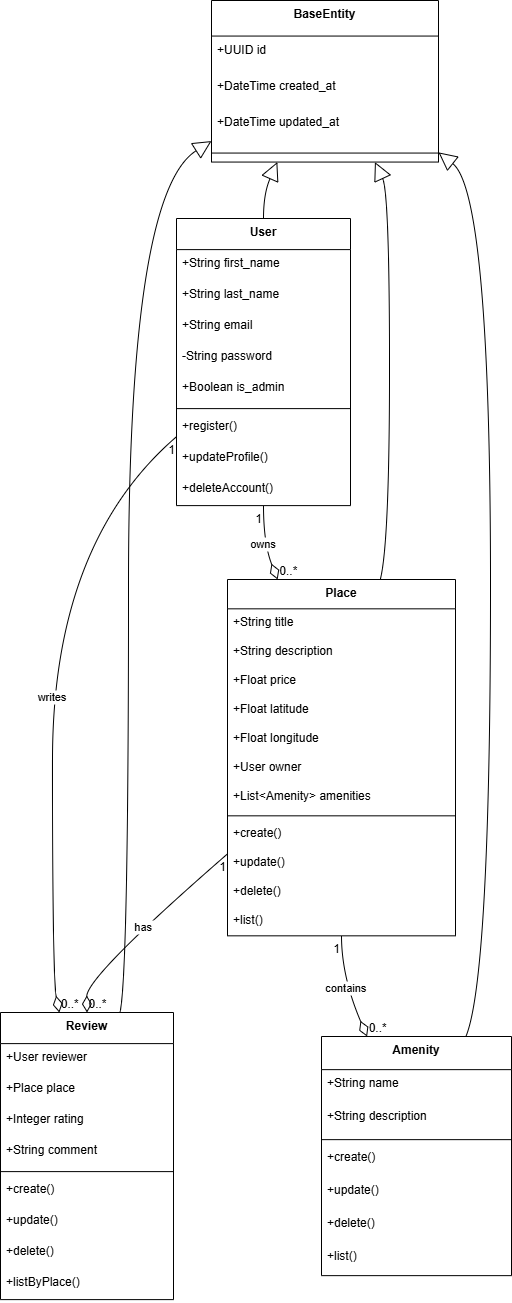

The diagram above was exported from draw.io. Its source (the exported page's mxGraphModel, read from the mxfile embedded in the PNG):
<mxGraphModel dx="1674" dy="772" grid="1" gridSize="10" guides="1" tooltips="1" connect="1" arrows="1" fold="1" page="1" pageScale="1" pageWidth="850" pageHeight="1100" math="0" shadow="0">
  <root>
    <mxCell id="0" />
    <mxCell id="1" parent="0" />
    <mxCell id="KViHcsrSkoc3iC2GaTvD-1" value="BaseEntity" style="swimlane;fontStyle=1;align=center;verticalAlign=top;childLayout=stackLayout;horizontal=1;startSize=35.55555555555556;horizontalStack=0;resizeParent=1;resizeParentMax=0;resizeLast=0;collapsible=0;marginBottom=0;" vertex="1" parent="1">
      <mxGeometry x="231" y="20" width="227" height="161.55555555555554" as="geometry" />
    </mxCell>
    <mxCell id="KViHcsrSkoc3iC2GaTvD-2" value="+UUID id" style="text;strokeColor=none;fillColor=none;align=left;verticalAlign=top;spacingLeft=4;spacingRight=4;overflow=hidden;rotatable=0;points=[[0,0.5],[1,0.5]];portConstraint=eastwest;" vertex="1" parent="KViHcsrSkoc3iC2GaTvD-1">
      <mxGeometry y="35.55555555555556" width="227" height="36" as="geometry" />
    </mxCell>
    <mxCell id="KViHcsrSkoc3iC2GaTvD-3" value="+DateTime created_at" style="text;strokeColor=none;fillColor=none;align=left;verticalAlign=top;spacingLeft=4;spacingRight=4;overflow=hidden;rotatable=0;points=[[0,0.5],[1,0.5]];portConstraint=eastwest;" vertex="1" parent="KViHcsrSkoc3iC2GaTvD-1">
      <mxGeometry y="71.55555555555556" width="227" height="36" as="geometry" />
    </mxCell>
    <mxCell id="KViHcsrSkoc3iC2GaTvD-4" value="+DateTime updated_at" style="text;strokeColor=none;fillColor=none;align=left;verticalAlign=top;spacingLeft=4;spacingRight=4;overflow=hidden;rotatable=0;points=[[0,0.5],[1,0.5]];portConstraint=eastwest;" vertex="1" parent="KViHcsrSkoc3iC2GaTvD-1">
      <mxGeometry y="107.55555555555556" width="227" height="36" as="geometry" />
    </mxCell>
    <mxCell id="KViHcsrSkoc3iC2GaTvD-5" style="line;strokeWidth=1;fillColor=none;align=left;verticalAlign=middle;spacingTop=-1;spacingLeft=3;spacingRight=3;rotatable=0;labelPosition=right;points=[];portConstraint=eastwest;strokeColor=inherit;" vertex="1" parent="KViHcsrSkoc3iC2GaTvD-1">
      <mxGeometry y="143.55555555555554" width="227" height="18" as="geometry" />
    </mxCell>
    <mxCell id="KViHcsrSkoc3iC2GaTvD-6" value="User" style="swimlane;fontStyle=1;align=center;verticalAlign=top;childLayout=stackLayout;horizontal=1;startSize=31.11111111111111;horizontalStack=0;resizeParent=1;resizeParentMax=0;resizeLast=0;collapsible=0;marginBottom=0;" vertex="1" parent="1">
      <mxGeometry x="196" y="238" width="174" height="287.1111111111111" as="geometry" />
    </mxCell>
    <mxCell id="KViHcsrSkoc3iC2GaTvD-7" value="+String first_name" style="text;strokeColor=none;fillColor=none;align=left;verticalAlign=top;spacingLeft=4;spacingRight=4;overflow=hidden;rotatable=0;points=[[0,0.5],[1,0.5]];portConstraint=eastwest;" vertex="1" parent="KViHcsrSkoc3iC2GaTvD-6">
      <mxGeometry y="31.11111111111111" width="174" height="31" as="geometry" />
    </mxCell>
    <mxCell id="KViHcsrSkoc3iC2GaTvD-8" value="+String last_name" style="text;strokeColor=none;fillColor=none;align=left;verticalAlign=top;spacingLeft=4;spacingRight=4;overflow=hidden;rotatable=0;points=[[0,0.5],[1,0.5]];portConstraint=eastwest;" vertex="1" parent="KViHcsrSkoc3iC2GaTvD-6">
      <mxGeometry y="62.111111111111114" width="174" height="31" as="geometry" />
    </mxCell>
    <mxCell id="KViHcsrSkoc3iC2GaTvD-9" value="+String email" style="text;strokeColor=none;fillColor=none;align=left;verticalAlign=top;spacingLeft=4;spacingRight=4;overflow=hidden;rotatable=0;points=[[0,0.5],[1,0.5]];portConstraint=eastwest;" vertex="1" parent="KViHcsrSkoc3iC2GaTvD-6">
      <mxGeometry y="93.11111111111111" width="174" height="31" as="geometry" />
    </mxCell>
    <mxCell id="KViHcsrSkoc3iC2GaTvD-10" value="-String password" style="text;strokeColor=none;fillColor=none;align=left;verticalAlign=top;spacingLeft=4;spacingRight=4;overflow=hidden;rotatable=0;points=[[0,0.5],[1,0.5]];portConstraint=eastwest;" vertex="1" parent="KViHcsrSkoc3iC2GaTvD-6">
      <mxGeometry y="124.11111111111111" width="174" height="31" as="geometry" />
    </mxCell>
    <mxCell id="KViHcsrSkoc3iC2GaTvD-11" value="+Boolean is_admin" style="text;strokeColor=none;fillColor=none;align=left;verticalAlign=top;spacingLeft=4;spacingRight=4;overflow=hidden;rotatable=0;points=[[0,0.5],[1,0.5]];portConstraint=eastwest;" vertex="1" parent="KViHcsrSkoc3iC2GaTvD-6">
      <mxGeometry y="155.11111111111111" width="174" height="31" as="geometry" />
    </mxCell>
    <mxCell id="KViHcsrSkoc3iC2GaTvD-12" style="line;strokeWidth=1;fillColor=none;align=left;verticalAlign=middle;spacingTop=-1;spacingLeft=3;spacingRight=3;rotatable=0;labelPosition=right;points=[];portConstraint=eastwest;strokeColor=inherit;" vertex="1" parent="KViHcsrSkoc3iC2GaTvD-6">
      <mxGeometry y="186.11111111111111" width="174" height="8" as="geometry" />
    </mxCell>
    <mxCell id="KViHcsrSkoc3iC2GaTvD-13" value="+register()" style="text;strokeColor=none;fillColor=none;align=left;verticalAlign=top;spacingLeft=4;spacingRight=4;overflow=hidden;rotatable=0;points=[[0,0.5],[1,0.5]];portConstraint=eastwest;" vertex="1" parent="KViHcsrSkoc3iC2GaTvD-6">
      <mxGeometry y="194.11111111111111" width="174" height="31" as="geometry" />
    </mxCell>
    <mxCell id="KViHcsrSkoc3iC2GaTvD-14" value="+updateProfile()" style="text;strokeColor=none;fillColor=none;align=left;verticalAlign=top;spacingLeft=4;spacingRight=4;overflow=hidden;rotatable=0;points=[[0,0.5],[1,0.5]];portConstraint=eastwest;" vertex="1" parent="KViHcsrSkoc3iC2GaTvD-6">
      <mxGeometry y="225.11111111111111" width="174" height="31" as="geometry" />
    </mxCell>
    <mxCell id="KViHcsrSkoc3iC2GaTvD-15" value="+deleteAccount()" style="text;strokeColor=none;fillColor=none;align=left;verticalAlign=top;spacingLeft=4;spacingRight=4;overflow=hidden;rotatable=0;points=[[0,0.5],[1,0.5]];portConstraint=eastwest;" vertex="1" parent="KViHcsrSkoc3iC2GaTvD-6">
      <mxGeometry y="256.1111111111111" width="174" height="31" as="geometry" />
    </mxCell>
    <mxCell id="KViHcsrSkoc3iC2GaTvD-16" value="Place" style="swimlane;fontStyle=1;align=center;verticalAlign=top;childLayout=stackLayout;horizontal=1;startSize=29.333333333333332;horizontalStack=0;resizeParent=1;resizeParentMax=0;resizeLast=0;collapsible=0;marginBottom=0;" vertex="1" parent="1">
      <mxGeometry x="247" y="599" width="228" height="356.3333333333333" as="geometry" />
    </mxCell>
    <mxCell id="KViHcsrSkoc3iC2GaTvD-17" value="+String title" style="text;strokeColor=none;fillColor=none;align=left;verticalAlign=top;spacingLeft=4;spacingRight=4;overflow=hidden;rotatable=0;points=[[0,0.5],[1,0.5]];portConstraint=eastwest;" vertex="1" parent="KViHcsrSkoc3iC2GaTvD-16">
      <mxGeometry y="29.333333333333332" width="228" height="29" as="geometry" />
    </mxCell>
    <mxCell id="KViHcsrSkoc3iC2GaTvD-18" value="+String description" style="text;strokeColor=none;fillColor=none;align=left;verticalAlign=top;spacingLeft=4;spacingRight=4;overflow=hidden;rotatable=0;points=[[0,0.5],[1,0.5]];portConstraint=eastwest;" vertex="1" parent="KViHcsrSkoc3iC2GaTvD-16">
      <mxGeometry y="58.33333333333333" width="228" height="29" as="geometry" />
    </mxCell>
    <mxCell id="KViHcsrSkoc3iC2GaTvD-19" value="+Float price" style="text;strokeColor=none;fillColor=none;align=left;verticalAlign=top;spacingLeft=4;spacingRight=4;overflow=hidden;rotatable=0;points=[[0,0.5],[1,0.5]];portConstraint=eastwest;" vertex="1" parent="KViHcsrSkoc3iC2GaTvD-16">
      <mxGeometry y="87.33333333333333" width="228" height="29" as="geometry" />
    </mxCell>
    <mxCell id="KViHcsrSkoc3iC2GaTvD-20" value="+Float latitude" style="text;strokeColor=none;fillColor=none;align=left;verticalAlign=top;spacingLeft=4;spacingRight=4;overflow=hidden;rotatable=0;points=[[0,0.5],[1,0.5]];portConstraint=eastwest;" vertex="1" parent="KViHcsrSkoc3iC2GaTvD-16">
      <mxGeometry y="116.33333333333333" width="228" height="29" as="geometry" />
    </mxCell>
    <mxCell id="KViHcsrSkoc3iC2GaTvD-21" value="+Float longitude" style="text;strokeColor=none;fillColor=none;align=left;verticalAlign=top;spacingLeft=4;spacingRight=4;overflow=hidden;rotatable=0;points=[[0,0.5],[1,0.5]];portConstraint=eastwest;" vertex="1" parent="KViHcsrSkoc3iC2GaTvD-16">
      <mxGeometry y="145.33333333333331" width="228" height="29" as="geometry" />
    </mxCell>
    <mxCell id="KViHcsrSkoc3iC2GaTvD-22" value="+User owner" style="text;strokeColor=none;fillColor=none;align=left;verticalAlign=top;spacingLeft=4;spacingRight=4;overflow=hidden;rotatable=0;points=[[0,0.5],[1,0.5]];portConstraint=eastwest;" vertex="1" parent="KViHcsrSkoc3iC2GaTvD-16">
      <mxGeometry y="174.33333333333331" width="228" height="29" as="geometry" />
    </mxCell>
    <mxCell id="KViHcsrSkoc3iC2GaTvD-23" value="+List&lt;Amenity&gt; amenities" style="text;strokeColor=none;fillColor=none;align=left;verticalAlign=top;spacingLeft=4;spacingRight=4;overflow=hidden;rotatable=0;points=[[0,0.5],[1,0.5]];portConstraint=eastwest;" vertex="1" parent="KViHcsrSkoc3iC2GaTvD-16">
      <mxGeometry y="203.33333333333331" width="228" height="29" as="geometry" />
    </mxCell>
    <mxCell id="KViHcsrSkoc3iC2GaTvD-24" style="line;strokeWidth=1;fillColor=none;align=left;verticalAlign=middle;spacingTop=-1;spacingLeft=3;spacingRight=3;rotatable=0;labelPosition=right;points=[];portConstraint=eastwest;strokeColor=inherit;" vertex="1" parent="KViHcsrSkoc3iC2GaTvD-16">
      <mxGeometry y="232.33333333333331" width="228" height="8" as="geometry" />
    </mxCell>
    <mxCell id="KViHcsrSkoc3iC2GaTvD-25" value="+create()" style="text;strokeColor=none;fillColor=none;align=left;verticalAlign=top;spacingLeft=4;spacingRight=4;overflow=hidden;rotatable=0;points=[[0,0.5],[1,0.5]];portConstraint=eastwest;" vertex="1" parent="KViHcsrSkoc3iC2GaTvD-16">
      <mxGeometry y="240.33333333333331" width="228" height="29" as="geometry" />
    </mxCell>
    <mxCell id="KViHcsrSkoc3iC2GaTvD-26" value="+update()" style="text;strokeColor=none;fillColor=none;align=left;verticalAlign=top;spacingLeft=4;spacingRight=4;overflow=hidden;rotatable=0;points=[[0,0.5],[1,0.5]];portConstraint=eastwest;" vertex="1" parent="KViHcsrSkoc3iC2GaTvD-16">
      <mxGeometry y="269.3333333333333" width="228" height="29" as="geometry" />
    </mxCell>
    <mxCell id="KViHcsrSkoc3iC2GaTvD-27" value="+delete()" style="text;strokeColor=none;fillColor=none;align=left;verticalAlign=top;spacingLeft=4;spacingRight=4;overflow=hidden;rotatable=0;points=[[0,0.5],[1,0.5]];portConstraint=eastwest;" vertex="1" parent="KViHcsrSkoc3iC2GaTvD-16">
      <mxGeometry y="298.3333333333333" width="228" height="29" as="geometry" />
    </mxCell>
    <mxCell id="KViHcsrSkoc3iC2GaTvD-28" value="+list()" style="text;strokeColor=none;fillColor=none;align=left;verticalAlign=top;spacingLeft=4;spacingRight=4;overflow=hidden;rotatable=0;points=[[0,0.5],[1,0.5]];portConstraint=eastwest;" vertex="1" parent="KViHcsrSkoc3iC2GaTvD-16">
      <mxGeometry y="327.3333333333333" width="228" height="29" as="geometry" />
    </mxCell>
    <mxCell id="KViHcsrSkoc3iC2GaTvD-29" value="Review" style="swimlane;fontStyle=1;align=center;verticalAlign=top;childLayout=stackLayout;horizontal=1;startSize=31.11111111111111;horizontalStack=0;resizeParent=1;resizeParentMax=0;resizeLast=0;collapsible=0;marginBottom=0;" vertex="1" parent="1">
      <mxGeometry x="20" y="1032" width="173" height="287.1111111111111" as="geometry" />
    </mxCell>
    <mxCell id="KViHcsrSkoc3iC2GaTvD-30" value="+User reviewer" style="text;strokeColor=none;fillColor=none;align=left;verticalAlign=top;spacingLeft=4;spacingRight=4;overflow=hidden;rotatable=0;points=[[0,0.5],[1,0.5]];portConstraint=eastwest;" vertex="1" parent="KViHcsrSkoc3iC2GaTvD-29">
      <mxGeometry y="31.11111111111111" width="173" height="31" as="geometry" />
    </mxCell>
    <mxCell id="KViHcsrSkoc3iC2GaTvD-31" value="+Place place" style="text;strokeColor=none;fillColor=none;align=left;verticalAlign=top;spacingLeft=4;spacingRight=4;overflow=hidden;rotatable=0;points=[[0,0.5],[1,0.5]];portConstraint=eastwest;" vertex="1" parent="KViHcsrSkoc3iC2GaTvD-29">
      <mxGeometry y="62.111111111111114" width="173" height="31" as="geometry" />
    </mxCell>
    <mxCell id="KViHcsrSkoc3iC2GaTvD-32" value="+Integer rating" style="text;strokeColor=none;fillColor=none;align=left;verticalAlign=top;spacingLeft=4;spacingRight=4;overflow=hidden;rotatable=0;points=[[0,0.5],[1,0.5]];portConstraint=eastwest;" vertex="1" parent="KViHcsrSkoc3iC2GaTvD-29">
      <mxGeometry y="93.11111111111111" width="173" height="31" as="geometry" />
    </mxCell>
    <mxCell id="KViHcsrSkoc3iC2GaTvD-33" value="+String comment" style="text;strokeColor=none;fillColor=none;align=left;verticalAlign=top;spacingLeft=4;spacingRight=4;overflow=hidden;rotatable=0;points=[[0,0.5],[1,0.5]];portConstraint=eastwest;" vertex="1" parent="KViHcsrSkoc3iC2GaTvD-29">
      <mxGeometry y="124.11111111111111" width="173" height="31" as="geometry" />
    </mxCell>
    <mxCell id="KViHcsrSkoc3iC2GaTvD-34" style="line;strokeWidth=1;fillColor=none;align=left;verticalAlign=middle;spacingTop=-1;spacingLeft=3;spacingRight=3;rotatable=0;labelPosition=right;points=[];portConstraint=eastwest;strokeColor=inherit;" vertex="1" parent="KViHcsrSkoc3iC2GaTvD-29">
      <mxGeometry y="155.11111111111111" width="173" height="8" as="geometry" />
    </mxCell>
    <mxCell id="KViHcsrSkoc3iC2GaTvD-35" value="+create()" style="text;strokeColor=none;fillColor=none;align=left;verticalAlign=top;spacingLeft=4;spacingRight=4;overflow=hidden;rotatable=0;points=[[0,0.5],[1,0.5]];portConstraint=eastwest;" vertex="1" parent="KViHcsrSkoc3iC2GaTvD-29">
      <mxGeometry y="163.11111111111111" width="173" height="31" as="geometry" />
    </mxCell>
    <mxCell id="KViHcsrSkoc3iC2GaTvD-36" value="+update()" style="text;strokeColor=none;fillColor=none;align=left;verticalAlign=top;spacingLeft=4;spacingRight=4;overflow=hidden;rotatable=0;points=[[0,0.5],[1,0.5]];portConstraint=eastwest;" vertex="1" parent="KViHcsrSkoc3iC2GaTvD-29">
      <mxGeometry y="194.11111111111111" width="173" height="31" as="geometry" />
    </mxCell>
    <mxCell id="KViHcsrSkoc3iC2GaTvD-37" value="+delete()" style="text;strokeColor=none;fillColor=none;align=left;verticalAlign=top;spacingLeft=4;spacingRight=4;overflow=hidden;rotatable=0;points=[[0,0.5],[1,0.5]];portConstraint=eastwest;" vertex="1" parent="KViHcsrSkoc3iC2GaTvD-29">
      <mxGeometry y="225.11111111111111" width="173" height="31" as="geometry" />
    </mxCell>
    <mxCell id="KViHcsrSkoc3iC2GaTvD-38" value="+listByPlace()" style="text;strokeColor=none;fillColor=none;align=left;verticalAlign=top;spacingLeft=4;spacingRight=4;overflow=hidden;rotatable=0;points=[[0,0.5],[1,0.5]];portConstraint=eastwest;" vertex="1" parent="KViHcsrSkoc3iC2GaTvD-29">
      <mxGeometry y="256.1111111111111" width="173" height="31" as="geometry" />
    </mxCell>
    <mxCell id="KViHcsrSkoc3iC2GaTvD-39" value="Amenity" style="swimlane;fontStyle=1;align=center;verticalAlign=top;childLayout=stackLayout;horizontal=1;startSize=33.142857142857146;horizontalStack=0;resizeParent=1;resizeParentMax=0;resizeLast=0;collapsible=0;marginBottom=0;" vertex="1" parent="1">
      <mxGeometry x="341" y="1056" width="190" height="239.14285714285714" as="geometry" />
    </mxCell>
    <mxCell id="KViHcsrSkoc3iC2GaTvD-40" value="+String name" style="text;strokeColor=none;fillColor=none;align=left;verticalAlign=top;spacingLeft=4;spacingRight=4;overflow=hidden;rotatable=0;points=[[0,0.5],[1,0.5]];portConstraint=eastwest;" vertex="1" parent="KViHcsrSkoc3iC2GaTvD-39">
      <mxGeometry y="33.142857142857146" width="190" height="33" as="geometry" />
    </mxCell>
    <mxCell id="KViHcsrSkoc3iC2GaTvD-41" value="+String description" style="text;strokeColor=none;fillColor=none;align=left;verticalAlign=top;spacingLeft=4;spacingRight=4;overflow=hidden;rotatable=0;points=[[0,0.5],[1,0.5]];portConstraint=eastwest;" vertex="1" parent="KViHcsrSkoc3iC2GaTvD-39">
      <mxGeometry y="66.14285714285714" width="190" height="33" as="geometry" />
    </mxCell>
    <mxCell id="KViHcsrSkoc3iC2GaTvD-42" style="line;strokeWidth=1;fillColor=none;align=left;verticalAlign=middle;spacingTop=-1;spacingLeft=3;spacingRight=3;rotatable=0;labelPosition=right;points=[];portConstraint=eastwest;strokeColor=inherit;" vertex="1" parent="KViHcsrSkoc3iC2GaTvD-39">
      <mxGeometry y="99.14285714285714" width="190" height="8" as="geometry" />
    </mxCell>
    <mxCell id="KViHcsrSkoc3iC2GaTvD-43" value="+create()" style="text;strokeColor=none;fillColor=none;align=left;verticalAlign=top;spacingLeft=4;spacingRight=4;overflow=hidden;rotatable=0;points=[[0,0.5],[1,0.5]];portConstraint=eastwest;" vertex="1" parent="KViHcsrSkoc3iC2GaTvD-39">
      <mxGeometry y="107.14285714285714" width="190" height="33" as="geometry" />
    </mxCell>
    <mxCell id="KViHcsrSkoc3iC2GaTvD-44" value="+update()" style="text;strokeColor=none;fillColor=none;align=left;verticalAlign=top;spacingLeft=4;spacingRight=4;overflow=hidden;rotatable=0;points=[[0,0.5],[1,0.5]];portConstraint=eastwest;" vertex="1" parent="KViHcsrSkoc3iC2GaTvD-39">
      <mxGeometry y="140.14285714285714" width="190" height="33" as="geometry" />
    </mxCell>
    <mxCell id="KViHcsrSkoc3iC2GaTvD-45" value="+delete()" style="text;strokeColor=none;fillColor=none;align=left;verticalAlign=top;spacingLeft=4;spacingRight=4;overflow=hidden;rotatable=0;points=[[0,0.5],[1,0.5]];portConstraint=eastwest;" vertex="1" parent="KViHcsrSkoc3iC2GaTvD-39">
      <mxGeometry y="173.14285714285714" width="190" height="33" as="geometry" />
    </mxCell>
    <mxCell id="KViHcsrSkoc3iC2GaTvD-46" value="+list()" style="text;strokeColor=none;fillColor=none;align=left;verticalAlign=top;spacingLeft=4;spacingRight=4;overflow=hidden;rotatable=0;points=[[0,0.5],[1,0.5]];portConstraint=eastwest;" vertex="1" parent="KViHcsrSkoc3iC2GaTvD-39">
      <mxGeometry y="206.14285714285714" width="190" height="33" as="geometry" />
    </mxCell>
    <mxCell id="KViHcsrSkoc3iC2GaTvD-47" value="" style="curved=1;startArrow=block;startSize=16;startFill=0;endArrow=none;exitX=0.29;exitY=1;entryX=0.5;entryY=0;rounded=0;" edge="1" parent="1" source="KViHcsrSkoc3iC2GaTvD-1" target="KViHcsrSkoc3iC2GaTvD-6">
      <mxGeometry relative="1" as="geometry">
        <Array as="points">
          <mxPoint x="283" y="213" />
        </Array>
      </mxGeometry>
    </mxCell>
    <mxCell id="KViHcsrSkoc3iC2GaTvD-48" value="" style="curved=1;startArrow=block;startSize=16;startFill=0;endArrow=none;exitX=0.72;exitY=1;entryX=0.67;entryY=0;rounded=0;" edge="1" parent="1" source="KViHcsrSkoc3iC2GaTvD-1" target="KViHcsrSkoc3iC2GaTvD-16">
      <mxGeometry relative="1" as="geometry">
        <Array as="points">
          <mxPoint x="409" y="213" />
          <mxPoint x="409" y="563" />
        </Array>
      </mxGeometry>
    </mxCell>
    <mxCell id="KViHcsrSkoc3iC2GaTvD-49" value="" style="curved=1;startArrow=block;startSize=16;startFill=0;endArrow=none;exitX=0;exitY=0.87;entryX=0.69;entryY=0;rounded=0;" edge="1" parent="1" source="KViHcsrSkoc3iC2GaTvD-1" target="KViHcsrSkoc3iC2GaTvD-29">
      <mxGeometry relative="1" as="geometry">
        <Array as="points">
          <mxPoint x="148" y="213" />
          <mxPoint x="148" y="996" />
        </Array>
      </mxGeometry>
    </mxCell>
    <mxCell id="KViHcsrSkoc3iC2GaTvD-50" value="" style="curved=1;startArrow=block;startSize=16;startFill=0;endArrow=none;exitX=1;exitY=0.94;entryX=0.76;entryY=0;rounded=0;" edge="1" parent="1" source="KViHcsrSkoc3iC2GaTvD-1" target="KViHcsrSkoc3iC2GaTvD-39">
      <mxGeometry relative="1" as="geometry">
        <Array as="points">
          <mxPoint x="510" y="213" />
          <mxPoint x="510" y="996" />
        </Array>
      </mxGeometry>
    </mxCell>
    <mxCell id="KViHcsrSkoc3iC2GaTvD-51" value="owns" style="curved=1;startArrow=none;endArrow=diamondThin;endSize=14;endFill=0;exitX=0.5;exitY=1;entryX=0.22;entryY=0;rounded=0;" edge="1" parent="1" source="KViHcsrSkoc3iC2GaTvD-6" target="KViHcsrSkoc3iC2GaTvD-16">
      <mxGeometry relative="1" as="geometry">
        <Array as="points">
          <mxPoint x="283" y="563" />
        </Array>
      </mxGeometry>
    </mxCell>
    <mxCell id="KViHcsrSkoc3iC2GaTvD-52" value="1" style="edgeLabel;resizable=0;labelBackgroundColor=none;fontSize=12;align=right;verticalAlign=top;" vertex="1" parent="KViHcsrSkoc3iC2GaTvD-51">
      <mxGeometry x="-1" relative="1" as="geometry" />
    </mxCell>
    <mxCell id="KViHcsrSkoc3iC2GaTvD-53" value="0..*" style="edgeLabel;resizable=0;labelBackgroundColor=none;fontSize=12;align=left;verticalAlign=bottom;" vertex="1" parent="KViHcsrSkoc3iC2GaTvD-51">
      <mxGeometry x="1" relative="1" as="geometry" />
    </mxCell>
    <mxCell id="KViHcsrSkoc3iC2GaTvD-54" value="has" style="curved=1;startArrow=none;endArrow=diamondThin;endSize=14;endFill=0;exitX=0;exitY=0.77;entryX=0.5;entryY=0;rounded=0;" edge="1" parent="1" source="KViHcsrSkoc3iC2GaTvD-16" target="KViHcsrSkoc3iC2GaTvD-29">
      <mxGeometry relative="1" as="geometry">
        <Array as="points">
          <mxPoint x="106" y="996" />
        </Array>
      </mxGeometry>
    </mxCell>
    <mxCell id="KViHcsrSkoc3iC2GaTvD-55" value="1" style="edgeLabel;resizable=0;labelBackgroundColor=none;fontSize=12;align=right;verticalAlign=top;" vertex="1" parent="KViHcsrSkoc3iC2GaTvD-54">
      <mxGeometry x="-1" relative="1" as="geometry" />
    </mxCell>
    <mxCell id="KViHcsrSkoc3iC2GaTvD-56" value="0..*" style="edgeLabel;resizable=0;labelBackgroundColor=none;fontSize=12;align=left;verticalAlign=bottom;" vertex="1" parent="KViHcsrSkoc3iC2GaTvD-54">
      <mxGeometry x="1" relative="1" as="geometry" />
    </mxCell>
    <mxCell id="KViHcsrSkoc3iC2GaTvD-57" value="writes" style="curved=1;startArrow=none;endArrow=diamondThin;endSize=14;endFill=0;exitX=0;exitY=0.76;entryX=0.34;entryY=0;rounded=0;" edge="1" parent="1" source="KViHcsrSkoc3iC2GaTvD-6" target="KViHcsrSkoc3iC2GaTvD-29">
      <mxGeometry relative="1" as="geometry">
        <Array as="points">
          <mxPoint x="72" y="563" />
          <mxPoint x="72" y="996" />
        </Array>
      </mxGeometry>
    </mxCell>
    <mxCell id="KViHcsrSkoc3iC2GaTvD-58" value="1" style="edgeLabel;resizable=0;labelBackgroundColor=none;fontSize=12;align=right;verticalAlign=top;" vertex="1" parent="KViHcsrSkoc3iC2GaTvD-57">
      <mxGeometry x="-1" relative="1" as="geometry" />
    </mxCell>
    <mxCell id="KViHcsrSkoc3iC2GaTvD-59" value="0..*" style="edgeLabel;resizable=0;labelBackgroundColor=none;fontSize=12;align=left;verticalAlign=bottom;" vertex="1" parent="KViHcsrSkoc3iC2GaTvD-57">
      <mxGeometry x="1" relative="1" as="geometry" />
    </mxCell>
    <mxCell id="KViHcsrSkoc3iC2GaTvD-60" value="contains" style="curved=1;startArrow=none;endArrow=diamondThin;endSize=14;endFill=0;exitX=0.5;exitY=1;entryX=0.24;entryY=0;rounded=0;" edge="1" parent="1" source="KViHcsrSkoc3iC2GaTvD-16" target="KViHcsrSkoc3iC2GaTvD-39">
      <mxGeometry relative="1" as="geometry">
        <Array as="points">
          <mxPoint x="361" y="996" />
        </Array>
      </mxGeometry>
    </mxCell>
    <mxCell id="KViHcsrSkoc3iC2GaTvD-61" value="1" style="edgeLabel;resizable=0;labelBackgroundColor=none;fontSize=12;align=right;verticalAlign=top;" vertex="1" parent="KViHcsrSkoc3iC2GaTvD-60">
      <mxGeometry x="-1" relative="1" as="geometry" />
    </mxCell>
    <mxCell id="KViHcsrSkoc3iC2GaTvD-62" value="0..*" style="edgeLabel;resizable=0;labelBackgroundColor=none;fontSize=12;align=left;verticalAlign=bottom;" vertex="1" parent="KViHcsrSkoc3iC2GaTvD-60">
      <mxGeometry x="1" relative="1" as="geometry" />
    </mxCell>
  </root>
</mxGraphModel>